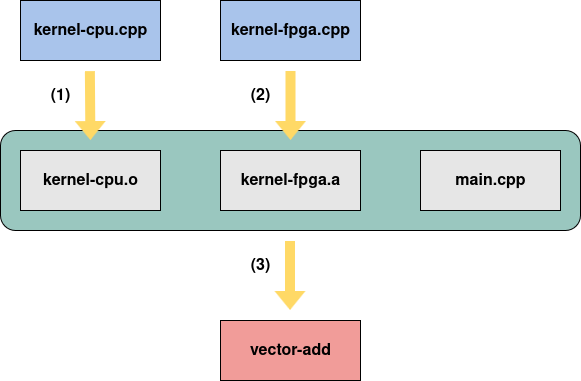

The diagram above was exported from draw.io. Its source (the exported page's mxGraphModel, read from the mxfile embedded in the PNG):
<mxGraphModel dx="1126" dy="768" grid="1" gridSize="10" guides="1" tooltips="1" connect="1" arrows="1" fold="1" page="1" pageScale="1" pageWidth="850" pageHeight="1100" math="0" shadow="0">
  <root>
    <mxCell id="0" />
    <mxCell id="1" parent="0" />
    <mxCell id="VAaWn44sxMvavkoHXKPf-1" value="&lt;div&gt;kernel-cpu.cpp&lt;/div&gt;" style="rounded=0;whiteSpace=wrap;html=1;fontSize=16;fontStyle=1;fillColor=#A9C4EB;" vertex="1" parent="1">
      <mxGeometry x="160" y="80" width="140" height="60" as="geometry" />
    </mxCell>
    <mxCell id="VAaWn44sxMvavkoHXKPf-13" value="" style="rounded=1;whiteSpace=wrap;html=1;fillColor=#9AC7BF;" vertex="1" parent="1">
      <mxGeometry x="140" y="210" width="580" height="100" as="geometry" />
    </mxCell>
    <mxCell id="VAaWn44sxMvavkoHXKPf-4" value="kernel-fpga.cpp" style="rounded=0;whiteSpace=wrap;html=1;fontSize=16;fontStyle=1;fillColor=#A9C4EB;" vertex="1" parent="1">
      <mxGeometry x="360" y="80" width="140" height="60" as="geometry" />
    </mxCell>
    <mxCell id="VAaWn44sxMvavkoHXKPf-6" value="" style="shape=flexArrow;endArrow=classic;html=1;rounded=0;labelBackgroundColor=none;fillColor=#FFD966;strokeColor=none;" edge="1" parent="1">
      <mxGeometry width="50" height="50" relative="1" as="geometry">
        <mxPoint x="229.5" y="150" as="sourcePoint" />
        <mxPoint x="230" y="220" as="targetPoint" />
      </mxGeometry>
    </mxCell>
    <mxCell id="VAaWn44sxMvavkoHXKPf-9" value="" style="shape=flexArrow;endArrow=classic;html=1;rounded=0;labelBackgroundColor=none;fillColor=#FFD966;strokeColor=none;" edge="1" parent="1">
      <mxGeometry width="50" height="50" relative="1" as="geometry">
        <mxPoint x="430" y="150" as="sourcePoint" />
        <mxPoint x="430" y="220" as="targetPoint" />
      </mxGeometry>
    </mxCell>
    <mxCell id="VAaWn44sxMvavkoHXKPf-10" value="kernel-fpga.a" style="rounded=0;whiteSpace=wrap;html=1;fontSize=16;fontStyle=1;fillColor=#E6E6E6;" vertex="1" parent="1">
      <mxGeometry x="360" y="230" width="140" height="60" as="geometry" />
    </mxCell>
    <mxCell id="VAaWn44sxMvavkoHXKPf-11" value="kernel-cpu.o" style="rounded=0;whiteSpace=wrap;html=1;fontSize=16;fontStyle=1;fillColor=#E6E6E6;" vertex="1" parent="1">
      <mxGeometry x="160" y="230" width="140" height="60" as="geometry" />
    </mxCell>
    <mxCell id="VAaWn44sxMvavkoHXKPf-14" value="main.cpp" style="rounded=0;whiteSpace=wrap;html=1;fontSize=16;fontStyle=1;fillColor=#E6E6E6;" vertex="1" parent="1">
      <mxGeometry x="560" y="230" width="140" height="60" as="geometry" />
    </mxCell>
    <mxCell id="VAaWn44sxMvavkoHXKPf-15" value="" style="shape=flexArrow;endArrow=classic;html=1;rounded=0;labelBackgroundColor=none;fillColor=#FFD966;strokeColor=none;" edge="1" parent="1">
      <mxGeometry width="50" height="50" relative="1" as="geometry">
        <mxPoint x="429.5" y="320" as="sourcePoint" />
        <mxPoint x="429.5" y="390" as="targetPoint" />
      </mxGeometry>
    </mxCell>
    <mxCell id="VAaWn44sxMvavkoHXKPf-16" value="vector-add" style="rounded=0;whiteSpace=wrap;html=1;fontSize=16;fontStyle=1;fillColor=#F19C99;" vertex="1" parent="1">
      <mxGeometry x="360" y="400" width="140" height="60" as="geometry" />
    </mxCell>
    <mxCell id="VAaWn44sxMvavkoHXKPf-17" value="(1)" style="text;html=1;align=center;verticalAlign=middle;whiteSpace=wrap;rounded=0;fontStyle=1;fontSize=16;" vertex="1" parent="1">
      <mxGeometry x="180" y="160" width="40" height="30" as="geometry" />
    </mxCell>
    <mxCell id="VAaWn44sxMvavkoHXKPf-19" value="(2)" style="text;html=1;align=center;verticalAlign=middle;whiteSpace=wrap;rounded=0;fontStyle=1;fontSize=16;" vertex="1" parent="1">
      <mxGeometry x="380" y="160" width="40" height="30" as="geometry" />
    </mxCell>
    <mxCell id="VAaWn44sxMvavkoHXKPf-20" value="(3)" style="text;html=1;align=center;verticalAlign=middle;whiteSpace=wrap;rounded=0;fontStyle=1;fontSize=16;" vertex="1" parent="1">
      <mxGeometry x="380" y="330" width="40" height="30" as="geometry" />
    </mxCell>
  </root>
</mxGraphModel>